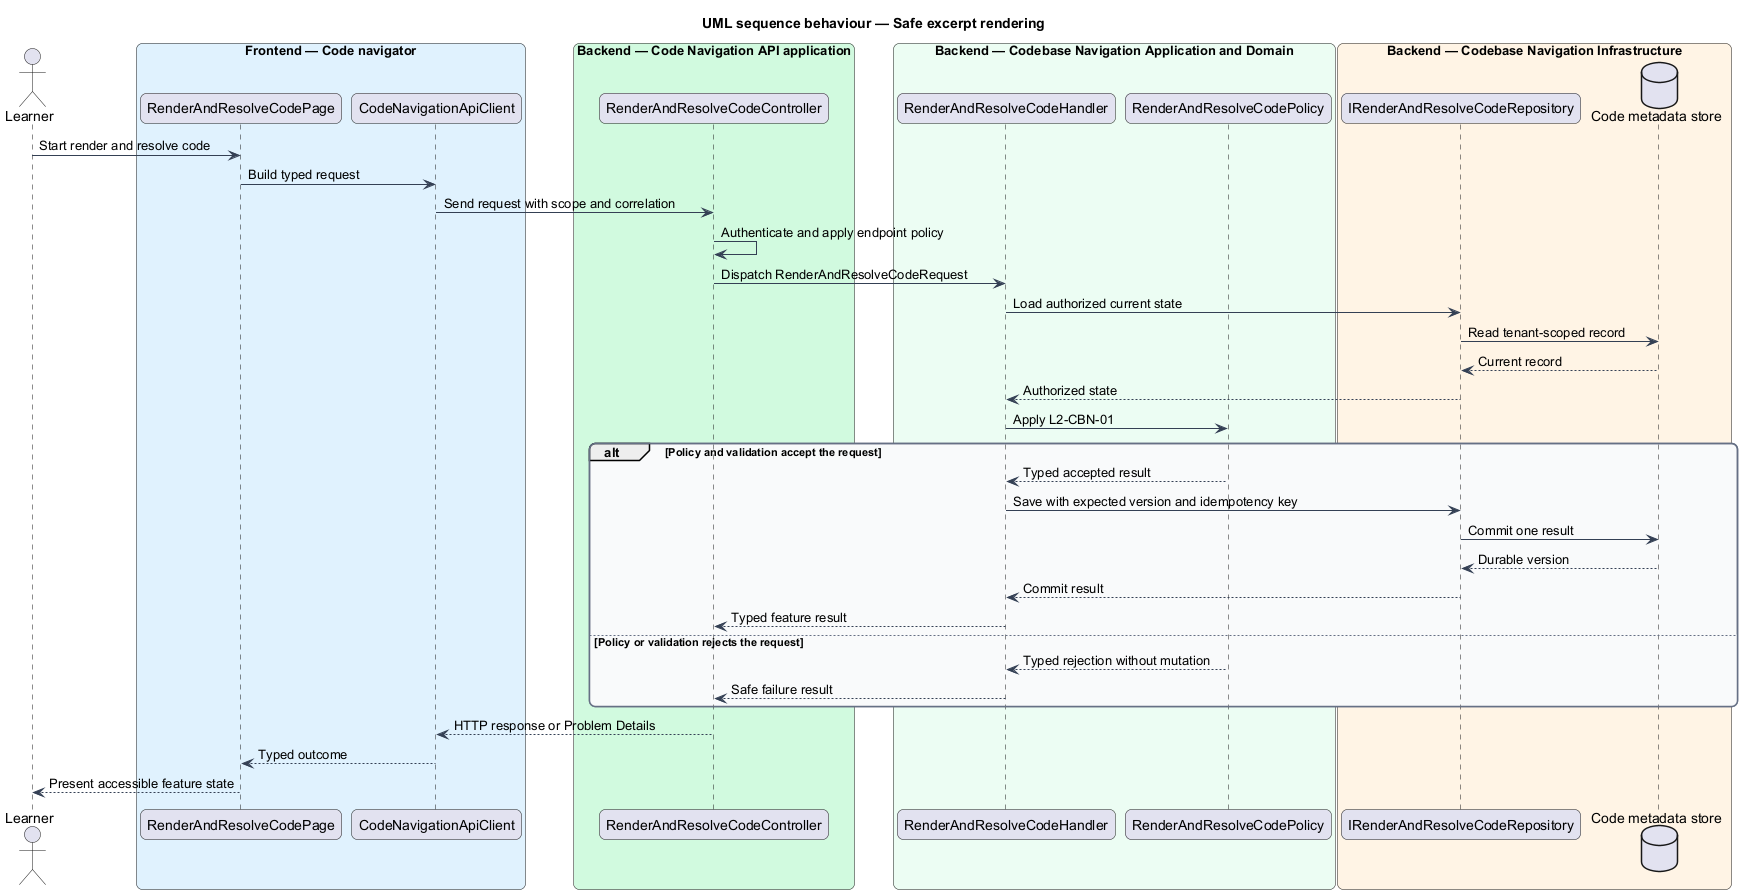

The diagram above was rendered by PlantUML. Its source (embedded in the PNG):
@startuml
title UML sequence behaviour — Safe excerpt rendering
skinparam backgroundColor #FFFFFF
skinparam shadowing false
skinparam roundcorner 12
skinparam defaultFontName Arial
skinparam ArrowColor #344054
skinparam rectangle {
  BorderColor #344054
  FontColor #101828
}
skinparam package {
  BorderColor #667085
  FontColor #101828
  BackgroundColor #F9FAFB
}
actor "Learner" as actor
box "Frontend — Code navigator" #E0F2FE
  participant "RenderAndResolveCodePage" as entry
  participant "CodeNavigationApiClient" as client
end box
box "Backend — Code Navigation API application" #D1FADF
  participant "RenderAndResolveCodeController" as controller
end box
box "Backend — Codebase Navigation Application and Domain" #ECFDF3
  participant "RenderAndResolveCodeHandler" as handler
  participant "RenderAndResolveCodePolicy" as policy
end box
box "Backend — Codebase Navigation Infrastructure" #FFF4E5
  participant "IRenderAndResolveCodeRepository" as repository
  database "Code metadata store" as store
end box
actor -> entry : Start render and resolve code
entry -> client : Build typed request
client -> controller : Send request with scope and correlation
controller -> controller : Authenticate and apply endpoint policy
controller -> handler : Dispatch RenderAndResolveCodeRequest
handler -> repository : Load authorized current state
repository -> store : Read tenant-scoped record
store --> repository : Current record
repository --> handler : Authorized state
handler -> policy : Apply L2-CBN-01
alt Policy and validation accept the request
  policy --> handler : Typed accepted result
  handler -> repository : Save with expected version and idempotency key
  repository -> store : Commit one result
  store --> repository : Durable version
  repository --> handler : Commit result
  handler --> controller : Typed feature result
else Policy or validation rejects the request
  policy --> handler : Typed rejection without mutation
  handler --> controller : Safe failure result
end
controller --> client : HTTP response or Problem Details
client --> entry : Typed outcome
entry --> actor : Present accessible feature state
@enduml